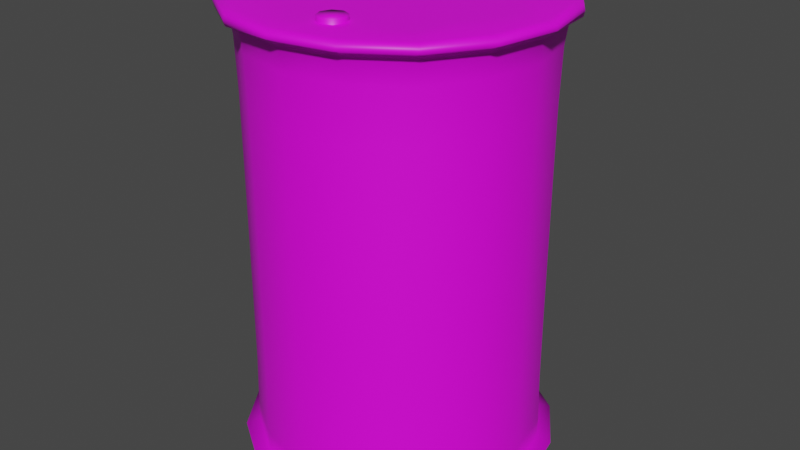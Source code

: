 # Source: explosive_barrel.blend  (saved by Blender 2.91.10; exported with 4.5.12 LTS)
import bpy
from mathutils import Matrix  # noqa: F401  (used for matrix-valued properties, if any)

bpy.ops.wm.read_factory_settings(use_empty=True)
scene = bpy.context.scene
scene.name = 'Scene'

# ---- collections
col_collection = bpy.data.collections.new('Collection'); scene.collection.children.link(col_collection)

# ---- images (referenced by path relative to the original .blend; pixels are not part of the script)
import os
ASSET_DIR = os.environ.get("B2B_ASSET_DIR", "")  # directory of the original .blend (textures are referenced by path, not embedded)
HERE = os.path.dirname(os.path.abspath(__file__))  # packed textures are extracted next to this script under _unpacked/

def load_image(name, relpath, width, height, colorspace="sRGB"):
    """Load a texture the original file referenced (path relative to the .blend, or extracted next to this script)."""
    p = next((c for c in (os.path.join(HERE, relpath), os.path.join(ASSET_DIR, relpath)) if relpath and os.path.exists(c)), "")
    if p:
        img = bpy.data.images.load(p, check_existing=True)
        img.name = name
    else:  # same state as the original file: an image datablock whose file is absent (Cycles renders it pink)
        img = bpy.data.images.new(name, width, height)
        img.source = "FILE"
        img.filepath = "//" + (relpath or name)
    img.colorspace_settings.name = colorspace
    return img
img_asset_romain_png = load_image('Asset_Romain.png', 'Asset_Romain.png', 1024, 1024, 'sRGB')

# ---- materials (node trees are filled in below, after node groups)
mat_material_001 = bpy.data.materials.new('Material.001')
mat_material_001.use_transparent_shadow = False
mat_material_002 = bpy.data.materials.new('Material.002')
mat_material_002.use_transparent_shadow = False

# ---- material node trees
mat_material_001.use_nodes = True; mat_material_001.node_tree.nodes.clear()
_N = mat_material_001.node_tree.nodes; _L = mat_material_001.node_tree.links
n0 = _N.new('ShaderNodeBsdfPrincipled'); n0.name = 'Principled BSDF'; n0.location = (10, 300)
n0.distribution = 'GGX'
n0.subsurface_method = 'BURLEY'
n0.inputs[3].default_value = 1.45
n0.inputs[27].default_value = (0.0, 0.0, 0.0, 1.0)
n0.inputs[28].default_value = 1.0
n1 = _N.new('ShaderNodeOutputMaterial'); n1.name = 'Material Output'; n1.location = (300, 300)
n2 = _N.new('ShaderNodeTexImage'); n2.name = 'Image Texture'; n2.location = (-302, 281)
n2.image = img_asset_romain_png
n2.interpolation = 'Closest'
_L.new(n0.outputs[0], n1.inputs[0])
_L.new(n2.outputs[0], n0.inputs[0])
n1.is_active_output = True
mat_material_002.use_nodes = True; mat_material_002.node_tree.nodes.clear()
_N = mat_material_002.node_tree.nodes; _L = mat_material_002.node_tree.links
n0 = _N.new('ShaderNodeBsdfPrincipled'); n0.name = 'Principled BSDF'; n0.location = (10, 300)
n0.distribution = 'GGX'
n0.subsurface_method = 'BURLEY'
n0.inputs[3].default_value = 1.45
n0.inputs[27].default_value = (0.0, 0.0, 0.0, 1.0)
n0.inputs[28].default_value = 1.0
n1 = _N.new('ShaderNodeOutputMaterial'); n1.name = 'Material Output'; n1.location = (300, 300)
n2 = _N.new('ShaderNodeTexImage'); n2.name = 'Image Texture'; n2.location = (-279, 243)
n2.image = img_asset_romain_png
n2.interpolation = 'Closest'
_L.new(n0.outputs[0], n1.inputs[0])
_L.new(n2.outputs[0], n0.inputs[0])
n1.is_active_output = True

# ---- world
world_world = bpy.data.worlds.new('World'); scene.world = world_world
world_world.use_nodes = True; world_world.node_tree.nodes.clear()
_N = world_world.node_tree.nodes; _L = world_world.node_tree.links
n0 = _N.new('ShaderNodeOutputWorld'); n0.name = 'World Output'; n0.location = (300, 300)
n1 = _N.new('ShaderNodeBackground'); n1.name = 'Background'; n1.location = (10, 300)
n1.inputs[0].default_value = (0.05088, 0.05088, 0.05088, 1.0)
_L.new(n1.outputs[0], n0.inputs[0])
n0.is_active_output = True
world_world.color = (0.05088, 0.05088, 0.05088)
world_world.use_sun_shadow = False
world_world.sun_shadow_jitter_overblur = 0.0

# ---- meshes
me_cylinder = bpy.data.meshes.new('Cylinder')
me_cylinder.from_pydata([(7.859e-09, 1.171, 0.02461), (1.863e-08, 1.295, 0.3409), (0.8277, 0.8277, 0.02461), (0.9154, 0.9154, 0.3409), (1.171, -5.029e-08, 0.02461), (1.295, -4.47e-08, 0.3409), (0.8277, -0.8277, 0.02461), (0.9154, -0.9154, 0.3409), (-5.11e-08, -1.171, 0.02461), (-7.078e-08, -1.295, 0.3409), (-0.8277, -0.8277, 0.02461), (-0.9154, -0.9154, 0.3409), (-1.171, -1.884e-08, 0.02461), (-1.295, 9.313e-09, 0.3409), (-0.8277, 0.8277, 0.02461), (-0.9154, 0.9154, 0.3409), (1.005, 1.005, 0.1048), (9.824e-09, 1.422, 0.1048), (1.422, -5.52e-08, 0.1048), (1.005, -1.005, 0.1048), (-7.272e-08, -1.422, 0.1048), (-1.005, -1.005, 0.1048), (-1.422, -1.743e-10, 0.1048), (-1.005, 1.005, 0.1048), (0.9061, 0.9061, 1.424), (2.421e-08, 1.281, 1.424), (1.281, -4.47e-08, 1.424), (0.9061, -0.9061, 1.424), (-6.519e-08, -1.281, 1.424), (-0.9061, -0.9061, 1.424), (-1.281, 9.313e-09, 1.424), (-0.9061, 0.9061, 1.424), (0.9061, 0.9061, 2.724), (4.657e-08, 1.281, 2.724), (1.281, -4.47e-08, 2.724), (0.9061, -0.9061, 2.724), (-4.284e-08, -1.281, 2.724), (-0.9061, -0.9061, 2.724), (-1.281, 9.313e-09, 2.724), (-0.9061, 0.9061, 2.724), (0.9162, 0.9168, 3.808), (4.657e-08, 1.297, 3.808), (1.296, -4.47e-08, 3.808), (0.9162, -0.9168, 3.808), (-4.284e-08, -1.297, 3.808), (-0.9162, -0.9168, 3.808), (-1.296, 9.313e-09, 3.808), (-0.9162, 0.9168, 3.808), (0.7945, 0.7901, 4.151), (0.0027, 1.118, 4.151), (1.122, -0.002709, 4.151), (0.7945, -0.7955, 4.151), (0.0027, -1.124, 4.151), (-0.7891, -0.7955, 4.151), (-1.117, -0.002709, 4.151), (-0.7891, 0.7901, 4.151), (1.007, 1.005, 4.041), (0.0027, 1.423, 4.041), (1.353, -4.47e-08, 4.045), (0.9565, -0.9595, 4.045), (-7.264e-08, -1.357, 4.045), (-1.002, -1.011, 4.041), (-1.418, -0.002709, 4.041), (-1.002, 1.005, 4.041), (1.007, 1.005, 4.129), (0.0027, 1.423, 4.129), (1.423, -0.002709, 4.129), (1.007, -1.011, 4.129), (0.0027, -1.428, 4.129), (-1.002, -1.011, 4.129), (-1.418, -0.002709, 4.129), (-1.002, 1.005, 4.129), (0.3945, 0.9523, 0.01708), (0.5435, 1.312, 0.1048), (1.867e-08, 1.391, 0.06047), (0.9837, 0.9837, 0.06047), (0.9523, 0.3945, 0.01708), (1.312, 0.5435, 0.1048), (1.391, -4.931e-08, 0.06047), (0.9523, -0.3945, 0.01708), (1.312, -0.5435, 0.1048), (0.9837, -0.9837, 0.06047), (0.3945, -0.9523, 0.01708), (0.5435, -1.312, 0.1048), (-6.387e-08, -1.391, 0.06047), (-0.3945, -0.9523, 0.01708), (-0.5435, -1.312, 0.1048), (-0.9837, -0.9837, 0.06047), (-0.9523, -0.3945, 0.01708), (-1.312, -0.5435, 0.1048), (-1.391, 7.687e-09, 0.06047), (-0.9523, 0.3945, 0.01708), (-1.312, 0.5435, 0.1048), (-0.9837, 0.9837, 0.06047), (-0.3945, 0.9523, 0.01708), (-0.5435, 1.312, 0.1048), (0.4949, 1.195, 0.3409), (1.195, 0.4949, 0.3409), (1.195, -0.4949, 0.3409), (0.4949, -1.195, 0.3409), (-0.4949, -1.195, 0.3409), (-1.195, -0.4949, 0.3409), (-1.195, 0.4949, 0.3409), (-0.4949, 1.195, 0.3409), (1.65e-08, 1.292, 0.1486), (0.9136, 0.9136, 0.1486), (1.292, -4.447e-08, 0.1486), (0.9136, -0.9136, 0.1486), (-6.547e-08, -1.292, 0.1486), (-0.9136, -0.9136, 0.1486), (-1.292, 1.496e-08, 0.1486), (-0.9136, 0.9136, 0.1486), (0.4898, 1.182, 1.424), (1.182, 0.4898, 1.424), (1.182, -0.4898, 1.424), (0.4898, -1.182, 1.424), (-0.4898, -1.182, 1.424), (-1.182, -0.4898, 1.424), (-1.182, 0.4898, 1.424), (-0.4898, 1.182, 1.424), (1.607e-08, 1.283, 0.8013), (0.9073, 0.9073, 0.8013), (-0.9073, 0.9073, 0.8013), (-0.9073, -0.9073, 0.8013), (-1.283, 1.513e-08, 0.8013), (0.9073, -0.9073, 0.8013), (-6.03e-08, -1.283, 0.8013), (1.283, -4.563e-08, 0.8013), (0.4898, 1.182, 2.724), (1.182, 0.4898, 2.724), (1.182, -0.4898, 2.724), (0.4898, -1.182, 2.724), (-0.4898, -1.182, 2.724), (-1.182, -0.4898, 2.724), (-1.182, 0.4898, 2.724), (-0.4898, 1.182, 2.724), (-1.281, 1.513e-08, 2.074), (-0.9061, 0.9061, 2.074), (-4.54e-08, -1.281, 2.074), (-0.9061, -0.9061, 2.074), (1.281, -4.563e-08, 2.074), (0.9061, -0.9061, 2.074), (3.842e-08, 1.281, 2.074), (0.9061, 0.9061, 2.074), (0.4953, 1.196, 3.808), (1.196, 0.4956, 3.808), (1.196, -0.4956, 3.808), (0.4953, -1.196, 3.808), (-0.4953, -1.196, 3.808), (-1.196, -0.4956, 3.808), (-1.196, 0.4956, 3.808), (-0.4953, 1.196, 3.808), (0.9073, 0.9074, 3.347), (1.283, -4.563e-08, 3.347), (-1.283, 1.513e-08, 3.347), (-0.9073, 0.9074, 3.347), (-3.143e-08, -1.283, 3.347), (-0.9073, -0.9074, 3.347), (0.9073, -0.9074, 3.347), (5.984e-08, 1.283, 3.347), (0.3791, 0.9069, 4.151), (0.9114, 0.3741, 4.151), (0.9114, -0.3795, 4.151), (0.3791, -0.9123, 4.151), (-0.3737, -0.9123, 4.151), (-0.906, -0.3795, 4.151), (-0.906, 0.3741, 4.151), (-0.3737, 0.9069, 4.151), (-0.9531, -0.9604, 4.148), (-1.324, 1.513e-08, 4.0), (0.0027, -1.357, 4.148), (-0.9363, -0.9381, 4.0), (1.354, -0.002709, 4.148), (0.9585, -0.9604, 4.148), (-5.378e-08, -1.327, 4.0), (0.9363, -0.9381, 4.0), (0.5458, 1.313, 4.041), (1.314, 0.5421, 4.041), (1.248, -0.5187, 4.045), (0.517, -1.252, 4.045), (-0.5404, -1.318, 4.041), (-1.308, -0.5475, 4.041), (-1.308, 0.5421, 4.041), (-0.5404, 1.313, 4.041), (0.5458, 1.313, 4.129), (1.314, 0.5421, 4.129), (1.314, -0.5475, 4.129), (0.5458, -1.318, 4.129), (-0.5404, -1.318, 4.129), (-1.308, -0.5475, 4.129), (-1.308, 0.5421, 4.129), (-0.5404, 1.313, 4.129), (-1.01, 1.014, 4.085), (0.0027, 1.434, 4.085), (-1.01, -1.019, 4.085), (-1.429, -0.002709, 4.085), (1.015, -1.019, 4.085), (0.0027, -1.44, 4.085), (1.015, 1.014, 4.085), (1.435, -0.002709, 4.085), (-0.9363, 0.9381, 4.0), (-1.349, -0.002709, 4.148), (3.749e-08, 1.327, 4.0), (-0.9531, 0.955, 4.148), (0.9363, 0.9381, 4.0), (0.0027, 1.352, 4.148), (1.324, -4.563e-08, 4.0), (0.9585, 0.955, 4.148), (0.5283, 1.275, 0.05972), (1.275, 0.5283, 0.05972), (1.275, -0.5283, 0.05972), (0.5283, -1.275, 0.05972), (-0.5283, -1.275, 0.05972), (-1.275, -0.5283, 0.05972), (0.4904, 1.184, 0.8013), (-1.275, 0.5283, 0.05972), (-0.5283, 1.275, 0.05972), (1.963e-09, -3.018e-09, -0.002119), (0.4939, 1.192, 0.1486), (1.192, 0.4939, 0.1486), (1.192, -0.4939, 0.1486), (0.4939, -1.192, 0.1486), (-0.4939, -1.192, 0.1486), (-1.192, -0.4939, 0.1486), (-1.192, 0.4939, 0.1486), (-0.4939, 1.192, 0.1486), (-1.182, 0.4898, 2.074), (-0.4904, 1.184, 0.8013), (-1.184, -0.4904, 0.8013), (0.4904, -1.184, 0.8013), (1.184, 0.4904, 0.8013), (-1.184, 0.4904, 0.8013), (-0.4904, -1.184, 0.8013), (1.184, -0.4904, 0.8013), (1.184, 0.4905, 3.347), (-0.4898, -1.182, 2.074), (1.182, -0.4898, 2.074), (0.4898, 1.182, 2.074), (-0.4898, 1.182, 2.074), (-1.182, -0.4898, 2.074), (0.4898, -1.182, 2.074), (1.182, 0.4898, 2.074), (-1.236, -0.5169, 4.148), (-1.184, 0.4905, 3.347), (-0.4905, -1.184, 3.347), (1.184, -0.4905, 3.347), (0.4905, 1.184, 3.347), (-0.4905, 1.184, 3.347), (-1.184, -0.4905, 3.347), (0.4905, -1.184, 3.347), (0.0027, -0.002709, 4.151), (-1.222, 0.5071, 4.0), (-0.5105, -1.244, 4.148), (-1.222, -0.5071, 4.0), (0.5159, -1.244, 4.148), (-0.5061, -1.224, 4.0), (1.242, -0.5169, 4.148), (0.5061, -1.224, 4.0), (-0.5447, 1.324, 4.085), (-1.319, -0.5521, 4.085), (0.5501, -1.329, 4.085), (1.324, 0.5466, 4.085), (-1.319, 0.5466, 4.085), (-0.5447, -1.329, 4.085), (1.324, -0.5521, 4.085), (0.5501, 1.324, 4.085), (-0.5061, 1.224, 4.0), (-1.236, 0.5115, 4.148), (0.5061, 1.224, 4.0), (-0.5105, 1.239, 4.148), (1.222, 0.5071, 4.0), (0.5159, 1.239, 4.148), (1.222, -0.5071, 4.0), (1.242, 0.5115, 4.148)], [], [(0, 74, 208, 72), (74, 17, 73, 208), (208, 73, 16, 75), (72, 208, 75, 2), (2, 75, 209, 76), (75, 16, 77, 209), (209, 77, 18, 78), (76, 209, 78, 4), (4, 78, 210, 79), (78, 18, 80, 210), (210, 80, 19, 81), (79, 210, 81, 6), (6, 81, 211, 82), (81, 19, 83, 211), (211, 83, 20, 84), (82, 211, 84, 8), (8, 84, 212, 85), (84, 20, 86, 212), (212, 86, 21, 87), (85, 212, 87, 10), (10, 87, 213, 88), (87, 21, 89, 213), (213, 89, 22, 90), (88, 213, 90, 12), (3, 96, 214, 121), (96, 1, 120, 214), (214, 120, 25, 112), (121, 214, 112, 24), (12, 90, 215, 91), (90, 22, 92, 215), (215, 92, 23, 93), (91, 215, 93, 14), (14, 93, 216, 94), (93, 23, 95, 216), (216, 95, 17, 74), (94, 216, 74, 0), (0, 72, 217, 94), (2, 76, 217, 72), (4, 79, 217, 76), (6, 82, 217, 79), (8, 85, 217, 82), (10, 88, 217, 85), (12, 91, 217, 88), (14, 94, 217, 91), (1, 96, 218, 104), (96, 3, 105, 218), (218, 105, 16, 73), (104, 218, 73, 17), (3, 97, 219, 105), (97, 5, 106, 219), (219, 106, 18, 77), (105, 219, 77, 16), (5, 98, 220, 106), (98, 7, 107, 220), (220, 107, 19, 80), (106, 220, 80, 18), (7, 99, 221, 107), (99, 9, 108, 221), (221, 108, 20, 83), (107, 221, 83, 19), (9, 100, 222, 108), (100, 11, 109, 222), (222, 109, 21, 86), (108, 222, 86, 20), (11, 101, 223, 109), (101, 13, 110, 223), (223, 110, 22, 89), (109, 223, 89, 21), (13, 102, 224, 110), (102, 15, 111, 224), (224, 111, 23, 92), (110, 224, 92, 22), (15, 103, 225, 111), (103, 1, 104, 225), (225, 104, 17, 95), (111, 225, 95, 23), (31, 118, 226, 137), (118, 30, 136, 226), (226, 136, 38, 134), (137, 226, 134, 39), (1, 103, 227, 120), (103, 15, 122, 227), (227, 122, 31, 119), (120, 227, 119, 25), (13, 101, 228, 124), (101, 11, 123, 228), (228, 123, 29, 117), (124, 228, 117, 30), (9, 99, 229, 126), (99, 7, 125, 229), (229, 125, 27, 115), (126, 229, 115, 28), (5, 97, 230, 127), (97, 3, 121, 230), (230, 121, 24, 113), (127, 230, 113, 26), (15, 102, 231, 122), (102, 13, 124, 231), (231, 124, 30, 118), (122, 231, 118, 31), (11, 100, 232, 123), (100, 9, 126, 232), (232, 126, 28, 116), (123, 232, 116, 29), (7, 98, 233, 125), (98, 5, 127, 233), (233, 127, 26, 114), (125, 233, 114, 27), (34, 129, 234, 153), (129, 32, 152, 234), (234, 152, 40, 145), (153, 234, 145, 42), (29, 116, 235, 139), (116, 28, 138, 235), (235, 138, 36, 132), (139, 235, 132, 37), (27, 114, 236, 141), (114, 26, 140, 236), (236, 140, 34, 130), (141, 236, 130, 35), (24, 112, 237, 143), (112, 25, 142, 237), (237, 142, 33, 128), (143, 237, 128, 32), (25, 119, 238, 142), (119, 31, 137, 238), (238, 137, 39, 135), (142, 238, 135, 33), (30, 117, 239, 136), (117, 29, 139, 239), (239, 139, 37, 133), (136, 239, 133, 38), (28, 115, 240, 138), (115, 27, 141, 240), (240, 141, 35, 131), (138, 240, 131, 36), (26, 113, 241, 140), (113, 24, 143, 241), (241, 143, 32, 129), (140, 241, 129, 34), (53, 165, 242, 168), (165, 54, 201, 242), (242, 201, 70, 189), (168, 242, 189, 69), (39, 134, 243, 155), (134, 38, 154, 243), (243, 154, 46, 150), (155, 243, 150, 47), (37, 132, 244, 157), (132, 36, 156, 244), (244, 156, 44, 148), (157, 244, 148, 45), (35, 130, 245, 158), (130, 34, 153, 245), (245, 153, 42, 146), (158, 245, 146, 43), (32, 128, 246, 152), (128, 33, 159, 246), (246, 159, 41, 144), (152, 246, 144, 40), (33, 135, 247, 159), (135, 39, 155, 247), (247, 155, 47, 151), (159, 247, 151, 41), (38, 133, 248, 154), (133, 37, 157, 248), (248, 157, 45, 149), (154, 248, 149, 46), (36, 131, 249, 156), (131, 35, 158, 249), (249, 158, 43, 147), (156, 249, 147, 44), (48, 160, 250, 161), (49, 167, 250, 160), (55, 166, 250, 167), (54, 165, 250, 166), (53, 164, 250, 165), (52, 163, 250, 164), (51, 162, 250, 163), (50, 161, 250, 162), (47, 150, 251, 200), (150, 46, 169, 251), (251, 169, 62, 182), (200, 251, 182, 63), (52, 164, 252, 170), (164, 53, 168, 252), (252, 168, 69, 188), (170, 252, 188, 68), (46, 149, 253, 169), (149, 45, 171, 253), (253, 171, 61, 181), (169, 253, 181, 62), (51, 163, 254, 173), (163, 52, 170, 254), (254, 170, 68, 187), (173, 254, 187, 67), (45, 148, 255, 171), (148, 44, 174, 255), (255, 174, 60, 180), (171, 255, 180, 61), (50, 162, 256, 172), (162, 51, 173, 256), (256, 173, 67, 186), (172, 256, 186, 66), (44, 147, 257, 174), (147, 43, 175, 257), (257, 175, 59, 179), (174, 257, 179, 60), (57, 183, 258, 193), (183, 63, 192, 258), (258, 192, 71, 191), (193, 258, 191, 65), (62, 181, 259, 195), (181, 61, 194, 259), (259, 194, 69, 189), (195, 259, 189, 70), (60, 179, 260, 197), (179, 59, 196, 260), (260, 196, 67, 187), (197, 260, 187, 68), (58, 177, 261, 199), (177, 56, 198, 261), (261, 198, 64, 185), (199, 261, 185, 66), (63, 182, 262, 192), (182, 62, 195, 262), (262, 195, 70, 190), (192, 262, 190, 71), (61, 180, 263, 194), (180, 60, 197, 263), (263, 197, 68, 188), (194, 263, 188, 69), (59, 178, 264, 196), (178, 58, 199, 264), (264, 199, 66, 186), (196, 264, 186, 67), (56, 176, 265, 198), (176, 57, 193, 265), (265, 193, 65, 184), (198, 265, 184, 64), (41, 151, 266, 202), (151, 47, 200, 266), (266, 200, 63, 183), (202, 266, 183, 57), (54, 166, 267, 201), (166, 55, 203, 267), (267, 203, 71, 190), (201, 267, 190, 70), (40, 144, 268, 204), (144, 41, 202, 268), (268, 202, 57, 176), (204, 268, 176, 56), (55, 167, 269, 203), (167, 49, 205, 269), (269, 205, 65, 191), (203, 269, 191, 71), (42, 145, 270, 206), (145, 40, 204, 270), (270, 204, 56, 177), (206, 270, 177, 58), (49, 160, 271, 205), (160, 48, 207, 271), (271, 207, 64, 184), (205, 271, 184, 65), (43, 146, 272, 175), (146, 42, 206, 272), (272, 206, 58, 178), (175, 272, 178, 59), (48, 161, 273, 207), (161, 50, 172, 273), (273, 172, 66, 185), (207, 273, 185, 64)])
me_cylinder.polygons.foreach_set('use_smooth', [True] * 272)
_uv = me_cylinder.uv_layers.new(name='UVMap')
_uv.uv.foreach_set('vector', [0.05664, 0.6755, 0.05664, 0.6755, 0.05664, 0.6755, 0.05664, 0.6755, 0.05664, 0.6755, 0.05664, 0.6755, 0.05664, 0.6755, 0.05664, 0.6755, 0.05664, 0.6755, 0.05664, 0.6755, 0.05664, 0.6755, 0.05664, 0.6755, 0.05664, 0.6755, 0.05664, 0.6755, 0.05664, 0.6755, 0.05664, 0.6755, 0.05664, 0.6755, 0.05664, 0.6755, 0.05664, 0.6755, 0.05664, 0.6755, 0.05664, 0.6755, 0.05664, 0.6755, 0.05664, 0.6755, 0.05664, 0.6755, 0.05664, 0.6755, 0.05664, 0.6755, 0.05664, 0.6755, 0.05664, 0.6755, 0.05664, 0.6755, 0.05664, 0.6755, 0.05664, 0.6755, 0.05664, 0.6755, 0.05664, 0.6755, 0.05664, 0.6755, 0.05664, 0.6755, 0.05664, 0.6755, 0.05664, 0.6755, 0.05664, 0.6755, 0.05664, 0.6755, 0.05664, 0.6755, 0.05664, 0.6755, 0.05664, 0.6755, 0.05664, 0.6755, 0.05664, 0.6755, 0.05664, 0.6755, 0.05664, 0.6755, 0.05664, 0.6755, 0.05664, 0.6755, 0.05664, 0.6755, 0.05664, 0.6755, 0.05664, 0.6755, 0.05664, 0.6755, 0.05664, 0.6755, 0.05664, 0.6755, 0.05664, 0.6755, 0.05664, 0.6755, 0.05664, 0.6755, 0.05664, 0.6755, 0.05664, 0.6755, 0.05664, 0.6755, 0.05664, 0.6755, 0.05664, 0.6755, 0.05664, 0.6755, 0.05664, 0.6755, 0.05664, 0.6755, 0.05664, 0.6755, 0.05664, 0.6755, 0.05664, 0.6755, 0.05664, 0.6755, 0.05664, 0.6755, 0.05664, 0.6755, 0.05664, 0.6755, 0.05664, 0.6755, 0.05664, 0.6755, 0.05664, 0.6755, 0.05664, 0.6755, 0.05664, 0.6755, 0.05664, 0.6755, 0.05664, 0.6755, 0.05664, 0.6755, 0.05664, 0.6755, 0.05664, 0.6755, 0.05664, 0.6755, 0.05664, 0.6755, 0.05664, 0.6755, 0.05664, 0.6755, 0.05664, 0.6755, 0.05664, 0.6755, 0.05664, 0.6755, 0.05664, 0.6755, 0.05664, 0.6755, 0.05664, 0.6755, 0.05664, 0.6755, 0.05664, 0.6755, 0.05664, 0.6755, 0.05664, 0.6755, 0.4566, 0.3004, 0.4566, 0.3004, 0.4566, 0.3004, 0.4566, 0.3004, 0.4566, 0.3004, 0.4566, 0.3004, 0.4566, 0.3004, 0.4566, 0.3004, 0.4566, 0.3004, 0.4566, 0.3004, 0.4566, 0.3004, 0.4566, 0.3004, 0.4566, 0.3004, 0.4566, 0.3004, 0.4566, 0.3004, 0.4566, 0.3004, 0.05664, 0.6755, 0.05664, 0.6755, 0.05664, 0.6755, 0.05664, 0.6755, 0.05664, 0.6755, 0.05664, 0.6755, 0.05664, 0.6755, 0.05664, 0.6755, 0.05664, 0.6755, 0.05664, 0.6755, 0.05664, 0.6755, 0.05664, 0.6755, 0.05664, 0.6755, 0.05664, 0.6755, 0.05664, 0.6755, 0.05664, 0.6755, 0.05664, 0.6755, 0.05664, 0.6755, 0.05664, 0.6755, 0.05664, 0.6755, 0.05664, 0.6755, 0.05664, 0.6755, 0.05664, 0.6755, 0.05664, 0.6755, 0.05664, 0.6755, 0.05664, 0.6755, 0.05664, 0.6755, 0.05664, 0.6755, 0.05664, 0.6755, 0.05664, 0.6755, 0.05664, 0.6755, 0.05664, 0.6755, 0.05664, 0.6755, 0.05664, 0.6755, 0.05664, 0.6755, 0.05664, 0.6755, 0.05664, 0.6755, 0.05664, 0.6755, 0.05664, 0.6755, 0.05664, 0.6755, 0.05664, 0.6755, 0.05664, 0.6755, 0.05664, 0.6755, 0.05664, 0.6755, 0.05664, 0.6755, 0.05664, 0.6755, 0.05664, 0.6755, 0.05664, 0.6755, 0.05664, 0.6755, 0.05664, 0.6755, 0.05664, 0.6755, 0.05664, 0.6755, 0.05664, 0.6755, 0.05664, 0.6755, 0.05664, 0.6755, 0.05664, 0.6755, 0.05664, 0.6755, 0.05664, 0.6755, 0.05664, 0.6755, 0.05664, 0.6755, 0.05664, 0.6755, 0.05664, 0.6755, 0.05664, 0.6755, 0.05664, 0.6755, 0.05664, 0.6755, 0.05664, 0.6755, 0.05664, 0.6755, 0.05664, 0.6755, 0.05664, 0.6755, 0.05664, 0.6755, 0.05664, 0.6755, 0.05664, 0.6755, 0.05664, 0.6755, 0.05664, 0.6755, 0.05664, 0.6755, 0.05664, 0.6755, 0.05664, 0.6755, 0.05664, 0.6755, 0.05664, 0.6755, 0.05664, 0.6755, 0.05664, 0.6755, 0.05664, 0.6755, 0.05664, 0.6755, 0.05664, 0.6755, 0.05664, 0.6755, 0.05664, 0.6755, 0.05664, 0.6755, 0.05664, 0.6755, 0.05664, 0.6755, 0.05664, 0.6755, 0.05664, 0.6755, 0.05664, 0.6755, 0.05664, 0.6755, 0.05664, 0.6755, 0.05664, 0.6755, 0.05664, 0.6755, 0.05664, 0.6755, 0.05664, 0.6755, 0.05664, 0.6755, 0.05664, 0.6755, 0.05664, 0.6755, 0.05664, 0.6755, 0.05664, 0.6755, 0.05664, 0.6755, 0.05664, 0.6755, 0.05664, 0.6755, 0.05664, 0.6755, 0.05664, 0.6755, 0.05664, 0.6755, 0.05664, 0.6755, 0.05664, 0.6755, 0.05664, 0.6755, 0.05664, 0.6755, 0.05664, 0.6755, 0.05664, 0.6755, 0.05664, 0.6755, 0.05664, 0.6755, 0.05664, 0.6755, 0.05664, 0.6755, 0.05664, 0.6755, 0.05664, 0.6755, 0.05664, 0.6755, 0.05664, 0.6755, 0.05664, 0.6755, 0.05664, 0.6755, 0.05664, 0.6755, 0.05664, 0.6755, 0.05664, 0.6755, 0.05664, 0.6755, 0.05664, 0.6755, 0.05664, 0.6755, 0.05664, 0.6755, 0.05664, 0.6755, 0.05664, 0.6755, 0.05664, 0.6755, 0.05664, 0.6755, 0.05664, 0.6755, 0.05664, 0.6755, 0.05664, 0.6755, 0.05664, 0.6755, 0.05664, 0.6755, 0.05664, 0.6755, 0.05664, 0.6755, 0.05664, 0.6755, 0.05664, 0.6755, 0.05664, 0.6755, 0.05664, 0.6755, 0.05664, 0.6755, 0.05664, 0.6755, 0.05664, 0.6755, 0.05664, 0.6755, 0.05664, 0.6755, 0.05664, 0.6755, 0.05664, 0.6755, 0.05664, 0.6755, 0.05664, 0.6755, 0.05664, 0.6755, 0.05664, 0.6755, 0.05664, 0.6755, 0.05664, 0.6755, 0.05664, 0.6755, 0.05664, 0.6755, 0.05664, 0.6755, 0.05664, 0.6755, 0.05664, 0.6755, 0.05664, 0.6755, 0.05664, 0.6755, 0.05664, 0.6755, 0.05664, 0.6755, 0.05664, 0.6755, 0.05664, 0.6755, 0.05664, 0.6755, 0.05664, 0.6755, 0.05664, 0.6755, 0.05664, 0.6755, 0.05664, 0.6755, 0.05664, 0.6755, 0.05664, 0.6755, 0.05664, 0.6755, 0.05664, 0.6755, 0.05664, 0.6755, 0.05664, 0.6755, 0.05664, 0.6755, 0.05664, 0.6755, 0.05664, 0.6755, 0.05664, 0.6755, 0.05664, 0.6755, 0.05664, 0.6755, 0.05664, 0.6755, 0.05664, 0.6755, 0.05664, 0.6755, 0.05664, 0.6755, 0.05664, 0.6755, 0.05664, 0.6755, 0.05664, 0.6755, 0.05664, 0.6755, 0.05664, 0.6755, 0.05664, 0.6755, 0.05664, 0.6755, 0.05664, 0.6755, 0.05664, 0.6755, 0.05664, 0.6755, 0.05664, 0.6755, 0.05664, 0.6755, 0.05664, 0.6755, 0.05664, 0.6755, 0.05664, 0.6755, 0.05664, 0.6755, 0.4566, 0.3004, 0.4566, 0.3004, 0.4566, 0.3004, 0.4566, 0.3004, 0.4566, 0.3004, 0.4566, 0.3004, 0.4566, 0.3004, 0.4566, 0.3004, 0.4566, 0.3004, 0.4566, 0.3004, 0.4566, 0.3004, 0.4566, 0.3004, 0.4566, 0.3004, 0.4566, 0.3004, 0.4566, 0.3004, 0.4566, 0.3004, 0.4566, 0.3004, 0.4566, 0.3004, 0.4566, 0.3004, 0.4566, 0.3004, 0.4566, 0.3004, 0.4566, 0.3004, 0.4566, 0.3004, 0.4566, 0.3004, 0.4566, 0.3004, 0.4566, 0.3004, 0.4566, 0.3004, 0.4566, 0.3004, 0.4566, 0.3004, 0.4566, 0.3004, 0.4566, 0.3004, 0.4566, 0.3004, 0.4566, 0.3004, 0.4566, 0.3004, 0.4566, 0.3004, 0.4566, 0.3004, 0.4566, 0.3004, 0.4566, 0.3004, 0.4566, 0.3004, 0.4566, 0.3004, 0.4566, 0.3004, 0.4566, 0.3004, 0.4566, 0.3004, 0.4566, 0.3004, 0.4566, 0.3004, 0.4566, 0.3004, 0.4566, 0.3004, 0.4566, 0.3004, 0.4566, 0.3004, 0.4566, 0.3004, 0.4566, 0.3004, 0.4566, 0.3004, 0.4566, 0.3004, 0.4566, 0.3004, 0.4566, 0.3004, 0.4566, 0.3004, 0.4566, 0.3004, 0.4566, 0.3004, 0.4566, 0.3004, 0.4566, 0.3004, 0.4566, 0.3004, 0.4566, 0.3004, 0.4566, 0.3004, 0.4566, 0.3004, 0.4566, 0.3004, 0.4566, 0.3004, 0.4566, 0.3004, 0.4566, 0.3004, 0.4566, 0.3004, 0.4566, 0.3004, 0.4566, 0.3004, 0.4566, 0.3004, 0.4566, 0.3004, 0.4566, 0.3004, 0.4566, 0.3004, 0.4566, 0.3004, 0.4566, 0.3004, 0.4566, 0.3004, 0.4566, 0.3004, 0.4566, 0.3004, 0.4566, 0.3004, 0.4566, 0.3004, 0.4566, 0.3004, 0.4566, 0.3004, 0.4566, 0.3004, 0.4566, 0.3004, 0.4566, 0.3004, 0.4566, 0.3004, 0.4566, 0.3004, 0.4566, 0.3004, 0.4566, 0.3004, 0.4566, 0.3004, 0.4566, 0.3004, 0.4566, 0.3004, 0.4566, 0.3004, 0.4566, 0.3004, 0.4566, 0.3004, 0.4566, 0.3004, 0.4566, 0.3004, 0.4566, 0.3004, 0.4566, 0.3004, 0.4566, 0.3004, 0.4566, 0.3004, 0.4566, 0.3004, 0.4566, 0.3004, 0.4566, 0.3004, 0.4566, 0.3004, 0.4566, 0.3004, 0.4566, 0.3004, 0.4566, 0.3004, 0.4566, 0.3004, 0.4566, 0.3004, 0.4566, 0.3004, 0.4566, 0.3004, 0.4566, 0.3004, 0.4566, 0.3004, 0.4566, 0.3004, 0.4566, 0.3004, 0.4566, 0.3004, 0.4566, 0.3004, 0.4566, 0.3004, 0.4566, 0.3004, 0.4566, 0.3004, 0.4566, 0.3004, 0.4566, 0.3004, 0.4566, 0.3004, 0.4566, 0.3004, 0.4566, 0.3004, 0.05664, 0.6755, 0.05664, 0.6755, 0.05664, 0.6755, 0.05664, 0.6755, 0.05664, 0.6755, 0.05664, 0.6755, 0.05664, 0.6755, 0.05664, 0.6755, 0.05664, 0.6755, 0.05664, 0.6755, 0.05664, 0.6755, 0.05664, 0.6755, 0.05664, 0.6755, 0.05664, 0.6755, 0.05664, 0.6755, 0.05664, 0.6755, 0.05664, 0.6755, 0.05664, 0.6755, 0.05664, 0.6755, 0.05664, 0.6755, 0.05664, 0.6755, 0.05664, 0.6755, 0.05664, 0.6755, 0.05664, 0.6755, 0.05664, 0.6755, 0.05664, 0.6755, 0.05664, 0.6755, 0.05664, 0.6755, 0.05664, 0.6755, 0.05664, 0.6755, 0.05664, 0.6755, 0.05664, 0.6755, 0.05664, 0.6755, 0.05664, 0.6755, 0.05664, 0.6755, 0.05664, 0.6755, 0.05664, 0.6755, 0.05664, 0.6755, 0.05664, 0.6755, 0.05664, 0.6755, 0.05664, 0.6755, 0.05664, 0.6755, 0.05664, 0.6755, 0.05664, 0.6755, 0.05664, 0.6755, 0.05664, 0.6755, 0.05664, 0.6755, 0.05664, 0.6755, 0.05664, 0.6755, 0.05664, 0.6755, 0.05664, 0.6755, 0.05664, 0.6755, 0.05664, 0.6755, 0.05664, 0.6755, 0.05664, 0.6755, 0.05664, 0.6755, 0.05664, 0.6755, 0.05664, 0.6755, 0.05664, 0.6755, 0.05664, 0.6755, 0.05664, 0.6755, 0.05664, 0.6755, 0.05664, 0.6755, 0.05664, 0.6755, 0.05664, 0.6755, 0.05664, 0.6755, 0.05664, 0.6755, 0.05664, 0.6755, 0.05664, 0.6755, 0.05664, 0.6755, 0.05664, 0.6755, 0.05664, 0.6755, 0.05664, 0.6755, 0.05664, 0.6755, 0.05664, 0.6755, 0.05664, 0.6755, 0.05664, 0.6755, 0.05664, 0.6755, 0.05664, 0.6755, 0.05664, 0.6755, 0.05664, 0.6755, 0.05664, 0.6755, 0.05664, 0.6755, 0.05664, 0.6755, 0.05664, 0.6755, 0.05664, 0.6755, 0.05664, 0.6755, 0.05664, 0.6755, 0.05664, 0.6755, 0.05664, 0.6755, 0.05664, 0.6755, 0.05664, 0.6755, 0.05664, 0.6755, 0.05664, 0.6755, 0.05664, 0.6755, 0.05664, 0.6755, 0.05664, 0.6755, 0.05664, 0.6755, 0.05664, 0.6755, 0.05664, 0.6755, 0.05664, 0.6755, 0.05664, 0.6755, 0.05664, 0.6755, 0.05664, 0.6755, 0.05664, 0.6755, 0.05664, 0.6755, 0.05664, 0.6755, 0.05664, 0.6755, 0.05664, 0.6755, 0.05664, 0.6755, 0.05664, 0.6755, 0.05664, 0.6755, 0.05664, 0.6755, 0.05664, 0.6755, 0.05664, 0.6755, 0.05664, 0.6755, 0.05664, 0.6755, 0.05664, 0.6755, 0.05664, 0.6755, 0.05664, 0.6755, 0.05664, 0.6755, 0.05664, 0.6755, 0.05664, 0.6755, 0.05664, 0.6755, 0.05664, 0.6755, 0.05664, 0.6755, 0.05664, 0.6755, 0.05664, 0.6755, 0.4566, 0.3004, 0.4566, 0.3004, 0.4566, 0.3004, 0.4566, 0.3004, 0.4566, 0.3004, 0.4566, 0.3004, 0.4566, 0.3004, 0.4566, 0.3004, 0.4566, 0.3004, 0.4566, 0.3004, 0.4566, 0.3004, 0.4566, 0.3004, 0.4566, 0.3004, 0.4566, 0.3004, 0.4566, 0.3004, 0.4566, 0.3004, 0.4566, 0.3004, 0.4566, 0.3004, 0.4566, 0.3004, 0.4566, 0.3004, 0.4566, 0.3004, 0.4566, 0.3004, 0.4566, 0.3004, 0.4566, 0.3004, 0.4566, 0.3004, 0.4566, 0.3004, 0.4566, 0.3004, 0.4566, 0.3004, 0.4566, 0.3004, 0.4566, 0.3004, 0.4566, 0.3004, 0.4566, 0.3004, 0.4566, 0.3004, 0.4566, 0.3004, 0.4566, 0.3004, 0.4566, 0.3004, 0.4566, 0.3004, 0.4566, 0.3004, 0.4566, 0.3004, 0.4566, 0.3004, 0.4566, 0.3004, 0.4566, 0.3004, 0.4566, 0.3004, 0.4566, 0.3004, 0.4566, 0.3004, 0.4566, 0.3004, 0.4566, 0.3004, 0.4566, 0.3004, 0.4566, 0.3004, 0.4566, 0.3004, 0.4566, 0.3004, 0.4566, 0.3004, 0.4566, 0.3004, 0.4566, 0.3004, 0.4566, 0.3004, 0.4566, 0.3004, 0.4566, 0.3004, 0.4566, 0.3004, 0.4566, 0.3004, 0.4566, 0.3004, 0.4566, 0.3004, 0.4566, 0.3004, 0.4566, 0.3004, 0.4566, 0.3004, 0.4566, 0.3004, 0.4566, 0.3004, 0.4566, 0.3004, 0.4566, 0.3004, 0.4566, 0.3004, 0.4566, 0.3004, 0.4566, 0.3004, 0.4566, 0.3004, 0.4566, 0.3004, 0.4566, 0.3004, 0.4566, 0.3004, 0.4566, 0.3004, 0.4566, 0.3004, 0.4566, 0.3004, 0.4566, 0.3004, 0.4566, 0.3004, 0.4566, 0.3004, 0.4566, 0.3004, 0.4566, 0.3004, 0.4566, 0.3004, 0.4566, 0.3004, 0.4566, 0.3004, 0.4566, 0.3004, 0.4566, 0.3004, 0.4566, 0.3004, 0.4566, 0.3004, 0.4566, 0.3004, 0.4566, 0.3004, 0.4566, 0.3004, 0.4566, 0.3004, 0.4566, 0.3004, 0.4566, 0.3004, 0.4566, 0.3004, 0.4566, 0.3004, 0.4566, 0.3004, 0.4566, 0.3004, 0.4566, 0.3004, 0.4566, 0.3004, 0.4566, 0.3004, 0.4566, 0.3004, 0.4566, 0.3004, 0.4566, 0.3004, 0.4566, 0.3004, 0.4566, 0.3004, 0.4566, 0.3004, 0.4566, 0.3004, 0.4566, 0.3004, 0.4566, 0.3004, 0.05664, 0.6755, 0.05664, 0.6755, 0.05664, 0.6755, 0.05664, 0.6755, 0.05664, 0.6755, 0.05664, 0.6755, 0.05664, 0.6755, 0.05664, 0.6755, 0.05664, 0.6755, 0.05664, 0.6755, 0.05664, 0.6755, 0.05664, 0.6755, 0.05664, 0.6755, 0.05664, 0.6755, 0.05664, 0.6755, 0.05664, 0.6755, 0.05664, 0.6755, 0.05664, 0.6755, 0.05664, 0.6755, 0.05664, 0.6755, 0.05664, 0.6755, 0.05664, 0.6755, 0.05664, 0.6755, 0.05664, 0.6755, 0.05664, 0.6755, 0.05664, 0.6755, 0.05664, 0.6755, 0.05664, 0.6755, 0.05664, 0.6755, 0.05664, 0.6755, 0.05664, 0.6755, 0.05664, 0.6755, 0.05664, 0.6755, 0.05664, 0.6755, 0.05664, 0.6755, 0.05664, 0.6755, 0.05664, 0.6755, 0.05664, 0.6755, 0.05664, 0.6755, 0.05664, 0.6755, 0.05664, 0.6755, 0.05664, 0.6755, 0.05664, 0.6755, 0.05664, 0.6755, 0.05664, 0.6755, 0.05664, 0.6755, 0.05664, 0.6755, 0.05664, 0.6755, 0.05664, 0.6755, 0.05664, 0.6755, 0.05664, 0.6755, 0.05664, 0.6755, 0.05664, 0.6755, 0.05664, 0.6755, 0.05664, 0.6755, 0.05664, 0.6755, 0.05664, 0.6755, 0.05664, 0.6755, 0.05664, 0.6755, 0.05664, 0.6755, 0.05664, 0.6755, 0.05664, 0.6755, 0.05664, 0.6755, 0.05664, 0.6755, 0.05664, 0.6755, 0.05664, 0.6755, 0.05664, 0.6755, 0.05664, 0.6755, 0.05664, 0.6755, 0.05664, 0.6755, 0.05664, 0.6755, 0.05664, 0.6755, 0.05664, 0.6755, 0.05664, 0.6755, 0.05664, 0.6755, 0.05664, 0.6755, 0.05664, 0.6755, 0.05664, 0.6755, 0.05664, 0.6755, 0.05664, 0.6755, 0.05664, 0.6755, 0.05664, 0.6755, 0.05664, 0.6755, 0.05664, 0.6755, 0.05664, 0.6755, 0.05664, 0.6755, 0.05664, 0.6755, 0.05664, 0.6755, 0.05664, 0.6755, 0.05664, 0.6755, 0.05664, 0.6755, 0.05664, 0.6755, 0.05664, 0.6755, 0.05664, 0.6755, 0.05664, 0.6755, 0.05664, 0.6755, 0.05664, 0.6755, 0.05664, 0.6755, 0.05664, 0.6755, 0.05664, 0.6755, 0.05664, 0.6755, 0.05664, 0.6755, 0.05664, 0.6755, 0.05664, 0.6755, 0.05664, 0.6755, 0.05664, 0.6755, 0.05664, 0.6755, 0.05664, 0.6755, 0.05664, 0.6755, 0.05664, 0.6755, 0.05664, 0.6755, 0.05664, 0.6755, 0.05664, 0.6755, 0.05664, 0.6755, 0.05664, 0.6755, 0.05664, 0.6755, 0.05664, 0.6755, 0.05664, 0.6755, 0.05664, 0.6755, 0.05664, 0.6755, 0.05664, 0.6755, 0.05664, 0.6755, 0.05664, 0.6755, 0.05664, 0.6755, 0.05664, 0.6755, 0.05664, 0.6755, 0.05664, 0.6755, 0.05664, 0.6755, 0.05664, 0.6755, 0.05664, 0.6755, 0.05664, 0.6755, 0.05664, 0.6755, 0.05664, 0.6755, 0.05664, 0.6755, 0.05664, 0.6755, 0.05664, 0.6755, 0.05664, 0.6755, 0.05664, 0.6755, 0.05664, 0.6755, 0.05664, 0.6755, 0.05664, 0.6755, 0.05664, 0.6755, 0.05664, 0.6755, 0.05664, 0.6755, 0.05664, 0.6755, 0.05664, 0.6755, 0.05664, 0.6755, 0.05664, 0.6755, 0.05664, 0.6755, 0.05664, 0.6755, 0.05664, 0.6755, 0.05664, 0.6755, 0.05664, 0.6755, 0.05664, 0.6755, 0.05664, 0.6755, 0.05664, 0.6755, 0.05664, 0.6755, 0.05664, 0.6755, 0.05664, 0.6755, 0.05664, 0.6755, 0.05664, 0.6755, 0.05664, 0.6755, 0.05664, 0.6755, 0.05664, 0.6755, 0.05664, 0.6755, 0.05664, 0.6755, 0.05664, 0.6755, 0.05664, 0.6755, 0.05664, 0.6755, 0.05664, 0.6755, 0.05664, 0.6755, 0.05664, 0.6755, 0.05664, 0.6755, 0.05664, 0.6755, 0.05664, 0.6755, 0.05664, 0.6755, 0.05664, 0.6755, 0.05664, 0.6755, 0.05664, 0.6755, 0.05664, 0.6755, 0.05664, 0.6755, 0.05664, 0.6755, 0.05664, 0.6755, 0.05664, 0.6755, 0.05664, 0.6755, 0.05664, 0.6755, 0.05664, 0.6755, 0.05664, 0.6755, 0.05664, 0.6755, 0.05664, 0.6755, 0.05664, 0.6755, 0.05664, 0.6755, 0.05664, 0.6755, 0.05664, 0.6755, 0.05664, 0.6755, 0.05664, 0.6755, 0.05664, 0.6755, 0.05664, 0.6755, 0.05664, 0.6755, 0.05664, 0.6755, 0.05664, 0.6755, 0.05664, 0.6755, 0.05664, 0.6755, 0.05664, 0.6755, 0.05664, 0.6755, 0.05664, 0.6755, 0.05664, 0.6755, 0.05664, 0.6755, 0.05664, 0.6755, 0.05664, 0.6755, 0.05664, 0.6755, 0.05664, 0.6755, 0.05664, 0.6755, 0.05664, 0.6755, 0.05664, 0.6755, 0.05664, 0.6755, 0.05664, 0.6755, 0.05664, 0.6755, 0.05664, 0.6755, 0.05664, 0.6755, 0.05664, 0.6755, 0.05664, 0.6755, 0.05664, 0.6755, 0.05664, 0.6755, 0.05664, 0.6755, 0.05664, 0.6755, 0.05664, 0.6755, 0.05664, 0.6755, 0.05664, 0.6755, 0.05664, 0.6755, 0.05664, 0.6755, 0.05664, 0.6755, 0.05664, 0.6755, 0.05664, 0.6755, 0.05664, 0.6755, 0.05664, 0.6755, 0.05664, 0.6755, 0.05664, 0.6755, 0.05664, 0.6755, 0.05664, 0.6755, 0.05664, 0.6755, 0.05664, 0.6755, 0.05664, 0.6755, 0.05664, 0.6755, 0.05664, 0.6755, 0.05664, 0.6755, 0.05664, 0.6755, 0.05664, 0.6755, 0.05664, 0.6755, 0.05664, 0.6755, 0.05664, 0.6755, 0.05664, 0.6755, 0.05664, 0.6755, 0.05664, 0.6755, 0.05664, 0.6755, 0.05664, 0.6755, 0.05664, 0.6755, 0.05664, 0.6755, 0.05664, 0.6755, 0.05664, 0.6755, 0.05664, 0.6755, 0.05664, 0.6755, 0.05664, 0.6755, 0.05664, 0.6755, 0.05664, 0.6755, 0.05664, 0.6755, 0.05664, 0.6755, 0.05664, 0.6755, 0.05664, 0.6755, 0.05664, 0.6755, 0.05664, 0.6755, 0.05664, 0.6755, 0.05664, 0.6755, 0.05664, 0.6755, 0.05664, 0.6755, 0.05664, 0.6755, 0.05664, 0.6755, 0.05664, 0.6755, 0.05664, 0.6755, 0.05664, 0.6755, 0.05664, 0.6755, 0.05664, 0.6755, 0.05664, 0.6755, 0.05664, 0.6755, 0.05664, 0.6755, 0.05664, 0.6755, 0.05664, 0.6755, 0.05664, 0.6755, 0.05664, 0.6755, 0.05664, 0.6755, 0.05664, 0.6755, 0.05664, 0.6755, 0.05664, 0.6755, 0.05664, 0.6755, 0.05664, 0.6755, 0.05664, 0.6755, 0.05664, 0.6755, 0.05664, 0.6755, 0.05664, 0.6755, 0.05664, 0.6755, 0.05664, 0.6755, 0.05664, 0.6755, 0.05664, 0.6755, 0.05664, 0.6755, 0.05664, 0.6755, 0.05664, 0.6755, 0.05664, 0.6755, 0.05664, 0.6755, 0.05664, 0.6755, 0.05664, 0.6755, 0.05664, 0.6755, 0.05664, 0.6755, 0.05664, 0.6755, 0.05664, 0.6755, 0.05664, 0.6755, 0.05664, 0.6755, 0.05664, 0.6755, 0.05664, 0.6755, 0.05664, 0.6755, 0.05664, 0.6755, 0.05664, 0.6755, 0.05664, 0.6755, 0.05664, 0.6755, 0.05664, 0.6755, 0.05664, 0.6755, 0.05664, 0.6755, 0.05664, 0.6755, 0.05664, 0.6755, 0.05664, 0.6755, 0.05664, 0.6755, 0.05664, 0.6755, 0.05664, 0.6755, 0.05664, 0.6755, 0.05664, 0.6755, 0.05664, 0.6755, 0.05664, 0.6755, 0.05664, 0.6755, 0.05664, 0.6755, 0.05664, 0.6755, 0.05664, 0.6755, 0.05664, 0.6755, 0.05664, 0.6755, 0.05664, 0.6755, 0.05664, 0.6755, 0.05664, 0.6755, 0.05664, 0.6755, 0.05664, 0.6755, 0.05664, 0.6755, 0.05664, 0.6755, 0.05664, 0.6755, 0.05664, 0.6755, 0.05664, 0.6755, 0.05664, 0.6755, 0.05664, 0.6755, 0.05664, 0.6755, 0.05664, 0.6755, 0.05664, 0.6755, 0.05664, 0.6755, 0.05664, 0.6755, 0.05664, 0.6755, 0.05664, 0.6755, 0.05664, 0.6755, 0.05664, 0.6755, 0.05664, 0.6755, 0.05664, 0.6755, 0.05664, 0.6755, 0.05664, 0.6755, 0.05664, 0.6755, 0.05664, 0.6755, 0.05664, 0.6755, 0.05664, 0.6755, 0.05664, 0.6755, 0.05664, 0.6755, 0.05664, 0.6755, 0.05664, 0.6755, 0.05664, 0.6755, 0.05664, 0.6755, 0.05664, 0.6755, 0.05664, 0.6755, 0.05664, 0.6755, 0.05664, 0.6755, 0.05664, 0.6755, 0.05664, 0.6755, 0.05664, 0.6755, 0.05664, 0.6755, 0.05664, 0.6755, 0.05664, 0.6755, 0.05664, 0.6755, 0.05664, 0.6755, 0.05664, 0.6755, 0.05664, 0.6755, 0.05664, 0.6755, 0.05664, 0.6755, 0.05664, 0.6755, 0.05664, 0.6755, 0.05664, 0.6755, 0.05664, 0.6755, 0.05664, 0.6755, 0.05664, 0.6755, 0.05664, 0.6755])
me_cylinder.materials.append(mat_material_001)
me_cylinder.use_remesh_fix_poles = True
me_cylinder.use_remesh_preserve_attributes = False
me_cylinder.use_mirror_vertex_groups = False
me_cylinder.update()
me_cylinder_001 = bpy.data.meshes.new('Cylinder.001')
me_cylinder_001.from_pydata([(0.1981, -0.8546, 3.952), (0.1981, -0.8546, 4.193), (0.2832, -0.8899, 3.952), (0.2832, -0.8899, 4.193), (0.3185, -0.975, 3.952), (0.3185, -0.975, 4.193), (0.2832, -1.06, 3.952), (0.2832, -1.06, 4.193), (0.1981, -1.095, 3.952), (0.1981, -1.095, 4.193), (0.113, -1.06, 3.952), (0.113, -1.06, 4.193), (0.07774, -0.975, 3.952), (0.07774, -0.975, 4.193), (0.113, -0.8899, 3.952), (0.113, -0.8899, 4.193)], [], [(0, 1, 3, 2), (2, 3, 5, 4), (4, 5, 7, 6), (6, 7, 9, 8), (8, 9, 11, 10), (10, 11, 13, 12), (3, 1, 15, 13, 11, 9, 7, 5), (12, 13, 15, 14), (14, 15, 1, 0), (0, 2, 4, 6, 8, 10, 12, 14)])
me_cylinder_001.polygons.foreach_set('use_smooth', [True] * 10)
_uv = me_cylinder_001.uv_layers.new(name='UVMap')
_uv.uv.foreach_set('vector', [0.3326, 0.5577, 0.3326, 0.5577, 0.3326, 0.5577, 0.3326, 0.5577, 0.3326, 0.5577, 0.3326, 0.5577, 0.3326, 0.5577, 0.3326, 0.5577, 0.3326, 0.5577, 0.3326, 0.5577, 0.3326, 0.5577, 0.3326, 0.5577, 0.3326, 0.5577, 0.3326, 0.5577, 0.3326, 0.5577, 0.3326, 0.5577, 0.3326, 0.5577, 0.3326, 0.5577, 0.3326, 0.5577, 0.3326, 0.5577, 0.3326, 0.5577, 0.3326, 0.5577, 0.3326, 0.5577, 0.3326, 0.5577, 0.3326, 0.5577, 0.3326, 0.5577, 0.3326, 0.5577, 0.3326, 0.5577, 0.3326, 0.5577, 0.3326, 0.5577, 0.3326, 0.5577, 0.3326, 0.5577, 0.3326, 0.5577, 0.3326, 0.5577, 0.3326, 0.5577, 0.3326, 0.5577, 0.3326, 0.5577, 0.3326, 0.5577, 0.3326, 0.5577, 0.3326, 0.5577, 0.3326, 0.5577, 0.3326, 0.5577, 0.3326, 0.5577, 0.3326, 0.5577, 0.3326, 0.5577, 0.3326, 0.5577, 0.3326, 0.5577, 0.3326, 0.5577])
me_cylinder_001.materials.append(mat_material_002)
me_cylinder_001.use_remesh_fix_poles = True
me_cylinder_001.use_remesh_preserve_attributes = False
me_cylinder_001.use_mirror_vertex_groups = False
me_cylinder_001.update()

# ---- objects
ob_cylinder = bpy.data.objects.new('Cylinder', me_cylinder)
ob_cylinder_001 = bpy.data.objects.new('Cylinder.001', me_cylinder_001)

# ---- transforms, parenting, visibility, modifiers, constraints
ob_cylinder.location = (0.0, 0.0, 0.0)
ob_cylinder.lineart.crease_threshold = 0.0
ob_cylinder_001.location = (0.0, 0.0, 0.0)
ob_cylinder_001.lineart.crease_threshold = 0.0

# ---- collection membership
col_collection.objects.link(ob_cylinder)
col_collection.objects.link(ob_cylinder_001)

# ---- scene / render settings (as saved in the file)
scene.frame_start = 1; scene.frame_end = 250; scene.frame_set(1)
scene.render.engine = 'BLENDER_EEVEE_NEXT'
scene.cycles.use_denoising = False
scene.cycles.samples = 128
scene.cycles.sampling_pattern = 'TABULATED_SOBOL'
scene.cycles.use_adaptive_sampling = False
scene.cycles.use_light_tree = False
scene.view_settings.view_transform = 'Filmic'
bpy.context.view_layer.update()

# ---- added for rendering (the .blend has no active camera and no usable light): camera, sun
cam_auto = bpy.data.cameras.new('AutoCamera')
cam_auto.lens = 50.0
cam_auto.sensor_width = 36.0
cam_auto.clip_end = 1000.0
ob_auto_camera = bpy.data.objects.new('AutoCamera', cam_auto)
scene.collection.objects.link(ob_auto_camera)
ob_auto_camera.location = (5.40259, -6.48257, 6.4153)
ob_auto_camera.rotation_euler = (1.09748, -7.21219e-08, 0.694738)
scene.camera = ob_auto_camera
light_auto_sun = bpy.data.lights.new('AutoSun', 'SUN')
light_auto_sun.energy = 3.0
light_auto_sun.angle = 0.0523599
ob_auto_sun = bpy.data.objects.new('AutoSun', light_auto_sun)
scene.collection.objects.link(ob_auto_sun)
ob_auto_sun.rotation_euler = (0.872665, 0.174533, 0.523599)
bpy.context.view_layer.update()
